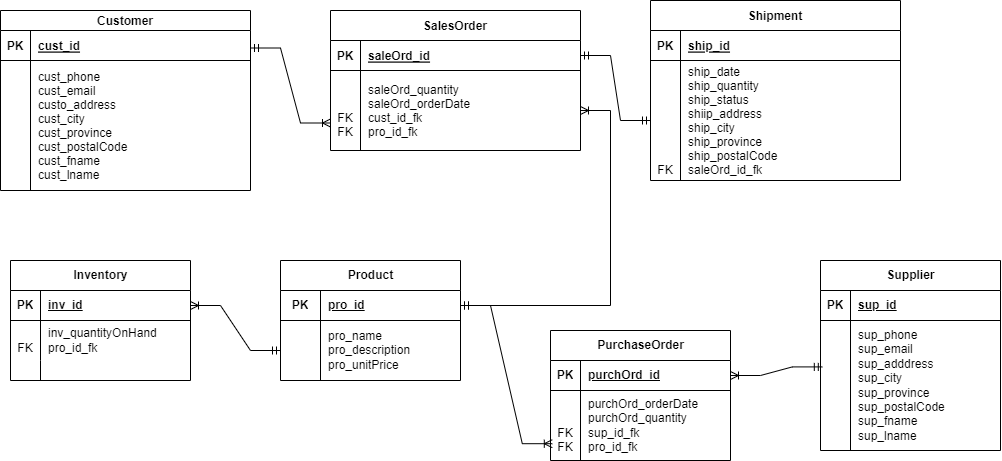

The diagram above was exported from draw.io. Its source (the exported page's mxGraphModel, read from the mxfile embedded in the PNG):
<mxGraphModel dx="1613" dy="668" grid="1" gridSize="10" guides="1" tooltips="1" connect="1" arrows="1" fold="1" page="1" pageScale="1" pageWidth="1100" pageHeight="850" math="0" shadow="0" extFonts="Permanent Marker^https://fonts.googleapis.com/css?family=Permanent+Marker">
  <root>
    <mxCell id="0" />
    <mxCell id="1" parent="0" />
    <mxCell id="C-vyLk0tnHw3VtMMgP7b-2" value="SalesOrder" style="shape=table;startSize=30;container=1;collapsible=1;childLayout=tableLayout;fixedRows=1;rowLines=0;fontStyle=1;align=center;resizeLast=1;" parent="1" vertex="1">
      <mxGeometry x="360" y="120" width="250" height="140" as="geometry" />
    </mxCell>
    <mxCell id="C-vyLk0tnHw3VtMMgP7b-3" value="" style="shape=partialRectangle;collapsible=0;dropTarget=0;pointerEvents=0;fillColor=none;points=[[0,0.5],[1,0.5]];portConstraint=eastwest;top=0;left=0;right=0;bottom=1;" parent="C-vyLk0tnHw3VtMMgP7b-2" vertex="1">
      <mxGeometry y="30" width="250" height="30" as="geometry" />
    </mxCell>
    <mxCell id="C-vyLk0tnHw3VtMMgP7b-4" value="PK" style="shape=partialRectangle;overflow=hidden;connectable=0;fillColor=none;top=0;left=0;bottom=0;right=0;fontStyle=1;" parent="C-vyLk0tnHw3VtMMgP7b-3" vertex="1">
      <mxGeometry width="30" height="30" as="geometry">
        <mxRectangle width="30" height="30" as="alternateBounds" />
      </mxGeometry>
    </mxCell>
    <mxCell id="C-vyLk0tnHw3VtMMgP7b-5" value="saleOrd_id" style="shape=partialRectangle;overflow=hidden;connectable=0;fillColor=none;top=0;left=0;bottom=0;right=0;align=left;spacingLeft=6;fontStyle=5;" parent="C-vyLk0tnHw3VtMMgP7b-3" vertex="1">
      <mxGeometry x="30" width="220" height="30" as="geometry">
        <mxRectangle width="220" height="30" as="alternateBounds" />
      </mxGeometry>
    </mxCell>
    <mxCell id="C-vyLk0tnHw3VtMMgP7b-6" value="" style="shape=partialRectangle;collapsible=0;dropTarget=0;pointerEvents=0;fillColor=none;points=[[0,0.5],[1,0.5]];portConstraint=eastwest;top=0;left=0;right=0;bottom=0;" parent="C-vyLk0tnHw3VtMMgP7b-2" vertex="1">
      <mxGeometry y="60" width="250" height="80" as="geometry" />
    </mxCell>
    <mxCell id="C-vyLk0tnHw3VtMMgP7b-7" value="&#10;&#10;FK&#10;FK" style="shape=partialRectangle;overflow=hidden;connectable=0;fillColor=none;top=0;left=0;bottom=0;right=0;" parent="C-vyLk0tnHw3VtMMgP7b-6" vertex="1">
      <mxGeometry width="30" height="80" as="geometry">
        <mxRectangle width="30" height="80" as="alternateBounds" />
      </mxGeometry>
    </mxCell>
    <mxCell id="C-vyLk0tnHw3VtMMgP7b-8" value="saleOrd_quantity&#10;saleOrd_orderDate&#10;cust_id_fk&#10;pro_id_fk" style="shape=partialRectangle;overflow=hidden;connectable=0;fillColor=none;top=0;left=0;bottom=0;right=0;align=left;spacingLeft=6;" parent="C-vyLk0tnHw3VtMMgP7b-6" vertex="1">
      <mxGeometry x="30" width="220" height="80" as="geometry">
        <mxRectangle width="220" height="80" as="alternateBounds" />
      </mxGeometry>
    </mxCell>
    <mxCell id="C-vyLk0tnHw3VtMMgP7b-13" value="Shipment" style="shape=table;startSize=30;container=1;collapsible=1;childLayout=tableLayout;fixedRows=1;rowLines=0;fontStyle=1;align=center;resizeLast=1;" parent="1" vertex="1">
      <mxGeometry x="680" y="110" width="250" height="180" as="geometry" />
    </mxCell>
    <mxCell id="C-vyLk0tnHw3VtMMgP7b-14" value="" style="shape=partialRectangle;collapsible=0;dropTarget=0;pointerEvents=0;fillColor=none;points=[[0,0.5],[1,0.5]];portConstraint=eastwest;top=0;left=0;right=0;bottom=1;" parent="C-vyLk0tnHw3VtMMgP7b-13" vertex="1">
      <mxGeometry y="30" width="250" height="30" as="geometry" />
    </mxCell>
    <mxCell id="C-vyLk0tnHw3VtMMgP7b-15" value="PK" style="shape=partialRectangle;overflow=hidden;connectable=0;fillColor=none;top=0;left=0;bottom=0;right=0;fontStyle=1;" parent="C-vyLk0tnHw3VtMMgP7b-14" vertex="1">
      <mxGeometry width="30" height="30" as="geometry">
        <mxRectangle width="30" height="30" as="alternateBounds" />
      </mxGeometry>
    </mxCell>
    <mxCell id="C-vyLk0tnHw3VtMMgP7b-16" value="ship_id" style="shape=partialRectangle;overflow=hidden;connectable=0;fillColor=none;top=0;left=0;bottom=0;right=0;align=left;spacingLeft=6;fontStyle=5;" parent="C-vyLk0tnHw3VtMMgP7b-14" vertex="1">
      <mxGeometry x="30" width="220" height="30" as="geometry">
        <mxRectangle width="220" height="30" as="alternateBounds" />
      </mxGeometry>
    </mxCell>
    <mxCell id="C-vyLk0tnHw3VtMMgP7b-17" value="" style="shape=partialRectangle;collapsible=0;dropTarget=0;pointerEvents=0;fillColor=none;points=[[0,0.5],[1,0.5]];portConstraint=eastwest;top=0;left=0;right=0;bottom=0;" parent="C-vyLk0tnHw3VtMMgP7b-13" vertex="1">
      <mxGeometry y="60" width="250" height="120" as="geometry" />
    </mxCell>
    <mxCell id="C-vyLk0tnHw3VtMMgP7b-18" value="&#10;&#10;&#10;&#10;&#10;&#10;&#10;FK" style="shape=partialRectangle;overflow=hidden;connectable=0;fillColor=none;top=0;left=0;bottom=0;right=0;" parent="C-vyLk0tnHw3VtMMgP7b-17" vertex="1">
      <mxGeometry width="30" height="120" as="geometry">
        <mxRectangle width="30" height="120" as="alternateBounds" />
      </mxGeometry>
    </mxCell>
    <mxCell id="C-vyLk0tnHw3VtMMgP7b-19" value="ship_date&#10;ship_quantity&#10;ship_status&#10;shiip_address&#10;ship_city&#10;ship_province&#10;ship_postalCode&#10;saleOrd_id_fk" style="shape=partialRectangle;overflow=hidden;connectable=0;fillColor=none;top=0;left=0;bottom=0;right=0;align=left;spacingLeft=6;" parent="C-vyLk0tnHw3VtMMgP7b-17" vertex="1">
      <mxGeometry x="30" width="220" height="120" as="geometry">
        <mxRectangle width="220" height="120" as="alternateBounds" />
      </mxGeometry>
    </mxCell>
    <mxCell id="C-vyLk0tnHw3VtMMgP7b-23" value="Customer" style="shape=table;startSize=20;container=1;collapsible=1;childLayout=tableLayout;fixedRows=1;rowLines=0;fontStyle=1;align=center;resizeLast=1;" parent="1" vertex="1">
      <mxGeometry x="30" y="120" width="250" height="180" as="geometry" />
    </mxCell>
    <mxCell id="C-vyLk0tnHw3VtMMgP7b-24" value="" style="shape=partialRectangle;collapsible=0;dropTarget=0;pointerEvents=0;fillColor=none;points=[[0,0.5],[1,0.5]];portConstraint=eastwest;top=0;left=0;right=0;bottom=1;" parent="C-vyLk0tnHw3VtMMgP7b-23" vertex="1">
      <mxGeometry y="20" width="250" height="30" as="geometry" />
    </mxCell>
    <mxCell id="C-vyLk0tnHw3VtMMgP7b-25" value="PK" style="shape=partialRectangle;overflow=hidden;connectable=0;fillColor=none;top=0;left=0;bottom=0;right=0;fontStyle=1;" parent="C-vyLk0tnHw3VtMMgP7b-24" vertex="1">
      <mxGeometry width="30" height="30" as="geometry">
        <mxRectangle width="30" height="30" as="alternateBounds" />
      </mxGeometry>
    </mxCell>
    <mxCell id="C-vyLk0tnHw3VtMMgP7b-26" value="cust_id" style="shape=partialRectangle;overflow=hidden;connectable=0;fillColor=none;top=0;left=0;bottom=0;right=0;align=left;spacingLeft=6;fontStyle=5;" parent="C-vyLk0tnHw3VtMMgP7b-24" vertex="1">
      <mxGeometry x="30" width="220" height="30" as="geometry">
        <mxRectangle width="220" height="30" as="alternateBounds" />
      </mxGeometry>
    </mxCell>
    <mxCell id="C-vyLk0tnHw3VtMMgP7b-27" value="" style="shape=partialRectangle;collapsible=0;dropTarget=0;pointerEvents=0;fillColor=none;points=[[0,0.5],[1,0.5]];portConstraint=eastwest;top=0;left=0;right=0;bottom=0;" parent="C-vyLk0tnHw3VtMMgP7b-23" vertex="1">
      <mxGeometry y="50" width="250" height="130" as="geometry" />
    </mxCell>
    <mxCell id="C-vyLk0tnHw3VtMMgP7b-28" value="" style="shape=partialRectangle;overflow=hidden;connectable=0;fillColor=none;top=0;left=0;bottom=0;right=0;" parent="C-vyLk0tnHw3VtMMgP7b-27" vertex="1">
      <mxGeometry width="30" height="130" as="geometry">
        <mxRectangle width="30" height="130" as="alternateBounds" />
      </mxGeometry>
    </mxCell>
    <mxCell id="C-vyLk0tnHw3VtMMgP7b-29" value="cust_phone&#10;cust_email&#10;custo_address&#10;cust_city&#10;cust_province&#10;cust_postalCode&#10;cust_fname&#10;cust_lname" style="shape=partialRectangle;overflow=hidden;connectable=0;fillColor=none;top=0;left=0;bottom=0;right=0;align=left;spacingLeft=6;" parent="C-vyLk0tnHw3VtMMgP7b-27" vertex="1">
      <mxGeometry x="30" width="220" height="130" as="geometry">
        <mxRectangle width="220" height="130" as="alternateBounds" />
      </mxGeometry>
    </mxCell>
    <mxCell id="ND2lldlDL-JbVia71VmH-4" value="" style="edgeStyle=entityRelationEdgeStyle;fontSize=12;html=1;endArrow=ERmandOne;startArrow=ERmandOne;rounded=0;" parent="1" target="C-vyLk0tnHw3VtMMgP7b-17" edge="1">
      <mxGeometry width="100" height="100" relative="1" as="geometry">
        <mxPoint x="610" y="165" as="sourcePoint" />
        <mxPoint x="710" y="275" as="targetPoint" />
        <Array as="points">
          <mxPoint x="700" y="105" />
        </Array>
      </mxGeometry>
    </mxCell>
    <mxCell id="ND2lldlDL-JbVia71VmH-5" value="" style="edgeStyle=entityRelationEdgeStyle;fontSize=12;html=1;endArrow=ERoneToMany;startArrow=ERmandOne;rounded=0;" parent="1" edge="1">
      <mxGeometry width="100" height="100" relative="1" as="geometry">
        <mxPoint x="280" y="157.5" as="sourcePoint" />
        <mxPoint x="360" y="232.5" as="targetPoint" />
      </mxGeometry>
    </mxCell>
    <mxCell id="ND2lldlDL-JbVia71VmH-6" value="Inventory" style="shape=table;startSize=30;container=1;collapsible=1;childLayout=tableLayout;fixedRows=1;rowLines=0;fontStyle=1;align=center;resizeLast=1;html=1;" parent="1" vertex="1">
      <mxGeometry x="40" y="370" width="180" height="120" as="geometry" />
    </mxCell>
    <mxCell id="ND2lldlDL-JbVia71VmH-7" value="" style="shape=tableRow;horizontal=0;startSize=0;swimlaneHead=0;swimlaneBody=0;fillColor=none;collapsible=0;dropTarget=0;points=[[0,0.5],[1,0.5]];portConstraint=eastwest;top=0;left=0;right=0;bottom=1;" parent="ND2lldlDL-JbVia71VmH-6" vertex="1">
      <mxGeometry y="30" width="180" height="30" as="geometry" />
    </mxCell>
    <mxCell id="ND2lldlDL-JbVia71VmH-8" value="PK" style="shape=partialRectangle;connectable=0;fillColor=none;top=0;left=0;bottom=0;right=0;fontStyle=1;overflow=hidden;whiteSpace=wrap;html=1;" parent="ND2lldlDL-JbVia71VmH-7" vertex="1">
      <mxGeometry width="30" height="30" as="geometry">
        <mxRectangle width="30" height="30" as="alternateBounds" />
      </mxGeometry>
    </mxCell>
    <mxCell id="ND2lldlDL-JbVia71VmH-9" value="inv_id" style="shape=partialRectangle;connectable=0;fillColor=none;top=0;left=0;bottom=0;right=0;align=left;spacingLeft=6;fontStyle=5;overflow=hidden;whiteSpace=wrap;html=1;" parent="ND2lldlDL-JbVia71VmH-7" vertex="1">
      <mxGeometry x="30" width="150" height="30" as="geometry">
        <mxRectangle width="150" height="30" as="alternateBounds" />
      </mxGeometry>
    </mxCell>
    <mxCell id="ND2lldlDL-JbVia71VmH-10" value="" style="shape=tableRow;horizontal=0;startSize=0;swimlaneHead=0;swimlaneBody=0;fillColor=none;collapsible=0;dropTarget=0;points=[[0,0.5],[1,0.5]];portConstraint=eastwest;top=0;left=0;right=0;bottom=0;" parent="ND2lldlDL-JbVia71VmH-6" vertex="1">
      <mxGeometry y="60" width="180" height="40" as="geometry" />
    </mxCell>
    <mxCell id="ND2lldlDL-JbVia71VmH-11" value="&lt;br&gt;FK" style="shape=partialRectangle;connectable=0;fillColor=none;top=0;left=0;bottom=0;right=0;editable=1;overflow=hidden;whiteSpace=wrap;html=1;" parent="ND2lldlDL-JbVia71VmH-10" vertex="1">
      <mxGeometry width="30" height="40" as="geometry">
        <mxRectangle width="30" height="40" as="alternateBounds" />
      </mxGeometry>
    </mxCell>
    <mxCell id="ND2lldlDL-JbVia71VmH-12" value="inv_quantityOnHand&lt;br&gt;pro_id_fk" style="shape=partialRectangle;connectable=0;fillColor=none;top=0;left=0;bottom=0;right=0;align=left;spacingLeft=6;overflow=hidden;whiteSpace=wrap;html=1;" parent="ND2lldlDL-JbVia71VmH-10" vertex="1">
      <mxGeometry x="30" width="150" height="40" as="geometry">
        <mxRectangle width="150" height="40" as="alternateBounds" />
      </mxGeometry>
    </mxCell>
    <mxCell id="ND2lldlDL-JbVia71VmH-16" value="" style="shape=tableRow;horizontal=0;startSize=0;swimlaneHead=0;swimlaneBody=0;fillColor=none;collapsible=0;dropTarget=0;points=[[0,0.5],[1,0.5]];portConstraint=eastwest;top=0;left=0;right=0;bottom=0;" parent="ND2lldlDL-JbVia71VmH-6" vertex="1">
      <mxGeometry y="100" width="180" height="20" as="geometry" />
    </mxCell>
    <mxCell id="ND2lldlDL-JbVia71VmH-17" value="" style="shape=partialRectangle;connectable=0;fillColor=none;top=0;left=0;bottom=0;right=0;editable=1;overflow=hidden;whiteSpace=wrap;html=1;" parent="ND2lldlDL-JbVia71VmH-16" vertex="1">
      <mxGeometry width="30" height="20" as="geometry">
        <mxRectangle width="30" height="20" as="alternateBounds" />
      </mxGeometry>
    </mxCell>
    <mxCell id="ND2lldlDL-JbVia71VmH-18" value="" style="shape=partialRectangle;connectable=0;fillColor=none;top=0;left=0;bottom=0;right=0;align=left;spacingLeft=6;overflow=hidden;whiteSpace=wrap;html=1;" parent="ND2lldlDL-JbVia71VmH-16" vertex="1">
      <mxGeometry x="30" width="150" height="20" as="geometry">
        <mxRectangle width="150" height="20" as="alternateBounds" />
      </mxGeometry>
    </mxCell>
    <mxCell id="ND2lldlDL-JbVia71VmH-20" value="" style="edgeStyle=entityRelationEdgeStyle;fontSize=12;html=1;endArrow=ERoneToMany;startArrow=ERmandOne;rounded=0;exitX=1;exitY=0.5;exitDx=0;exitDy=0;" parent="1" source="ND2lldlDL-JbVia71VmH-22" target="C-vyLk0tnHw3VtMMgP7b-6" edge="1">
      <mxGeometry width="100" height="100" relative="1" as="geometry">
        <mxPoint x="715.0899999999999" y="345.6" as="sourcePoint" />
        <mxPoint x="624.9099999999999" y="270.0000000000001" as="targetPoint" />
        <Array as="points">
          <mxPoint x="745.0899999999999" y="355.6" />
          <mxPoint x="675.0899999999999" y="305.6" />
          <mxPoint x="635.0899999999999" y="275.6" />
          <mxPoint x="635.0899999999999" y="275.6" />
          <mxPoint x="725.0899999999999" y="305.6" />
          <mxPoint x="685.0899999999999" y="285.6" />
          <mxPoint x="715.0899999999999" y="305.6" />
        </Array>
      </mxGeometry>
    </mxCell>
    <mxCell id="ND2lldlDL-JbVia71VmH-21" value="Product" style="shape=table;startSize=30;container=1;collapsible=1;childLayout=tableLayout;fixedRows=1;rowLines=0;fontStyle=1;align=center;resizeLast=1;html=1;" parent="1" vertex="1">
      <mxGeometry x="310" y="370" width="180" height="120" as="geometry" />
    </mxCell>
    <mxCell id="ND2lldlDL-JbVia71VmH-22" value="" style="shape=tableRow;horizontal=0;startSize=0;swimlaneHead=0;swimlaneBody=0;fillColor=none;collapsible=0;dropTarget=0;points=[[0,0.5],[1,0.5]];portConstraint=eastwest;top=0;left=0;right=0;bottom=1;" parent="ND2lldlDL-JbVia71VmH-21" vertex="1">
      <mxGeometry y="30" width="180" height="30" as="geometry" />
    </mxCell>
    <mxCell id="ND2lldlDL-JbVia71VmH-23" value="PK" style="shape=partialRectangle;connectable=0;fillColor=none;top=0;left=0;bottom=0;right=0;fontStyle=1;overflow=hidden;whiteSpace=wrap;html=1;" parent="ND2lldlDL-JbVia71VmH-22" vertex="1">
      <mxGeometry width="40" height="30" as="geometry">
        <mxRectangle width="40" height="30" as="alternateBounds" />
      </mxGeometry>
    </mxCell>
    <mxCell id="ND2lldlDL-JbVia71VmH-24" value="pro_id" style="shape=partialRectangle;connectable=0;fillColor=none;top=0;left=0;bottom=0;right=0;align=left;spacingLeft=6;fontStyle=5;overflow=hidden;whiteSpace=wrap;html=1;" parent="ND2lldlDL-JbVia71VmH-22" vertex="1">
      <mxGeometry x="40" width="140" height="30" as="geometry">
        <mxRectangle width="140" height="30" as="alternateBounds" />
      </mxGeometry>
    </mxCell>
    <mxCell id="ND2lldlDL-JbVia71VmH-25" value="" style="shape=tableRow;horizontal=0;startSize=0;swimlaneHead=0;swimlaneBody=0;fillColor=none;collapsible=0;dropTarget=0;points=[[0,0.5],[1,0.5]];portConstraint=eastwest;top=0;left=0;right=0;bottom=0;" parent="ND2lldlDL-JbVia71VmH-21" vertex="1">
      <mxGeometry y="60" width="180" height="60" as="geometry" />
    </mxCell>
    <mxCell id="ND2lldlDL-JbVia71VmH-26" value="" style="shape=partialRectangle;connectable=0;fillColor=none;top=0;left=0;bottom=0;right=0;editable=1;overflow=hidden;whiteSpace=wrap;html=1;" parent="ND2lldlDL-JbVia71VmH-25" vertex="1">
      <mxGeometry width="40" height="60" as="geometry">
        <mxRectangle width="40" height="60" as="alternateBounds" />
      </mxGeometry>
    </mxCell>
    <mxCell id="ND2lldlDL-JbVia71VmH-27" value="pro_name&lt;br&gt;pro_description&lt;br&gt;pro_unitPrice" style="shape=partialRectangle;connectable=0;fillColor=none;top=0;left=0;bottom=0;right=0;align=left;spacingLeft=6;overflow=hidden;whiteSpace=wrap;html=1;" parent="ND2lldlDL-JbVia71VmH-25" vertex="1">
      <mxGeometry x="40" width="140" height="60" as="geometry">
        <mxRectangle width="140" height="60" as="alternateBounds" />
      </mxGeometry>
    </mxCell>
    <mxCell id="ND2lldlDL-JbVia71VmH-39" value="PurchaseOrder" style="shape=table;startSize=30;container=1;collapsible=1;childLayout=tableLayout;fixedRows=1;rowLines=0;fontStyle=1;align=center;resizeLast=1;html=1;" parent="1" vertex="1">
      <mxGeometry x="580" y="440" width="180" height="130" as="geometry" />
    </mxCell>
    <mxCell id="ND2lldlDL-JbVia71VmH-40" value="" style="shape=tableRow;horizontal=0;startSize=0;swimlaneHead=0;swimlaneBody=0;fillColor=none;collapsible=0;dropTarget=0;points=[[0,0.5],[1,0.5]];portConstraint=eastwest;top=0;left=0;right=0;bottom=1;" parent="ND2lldlDL-JbVia71VmH-39" vertex="1">
      <mxGeometry y="30" width="180" height="30" as="geometry" />
    </mxCell>
    <mxCell id="ND2lldlDL-JbVia71VmH-41" value="PK" style="shape=partialRectangle;connectable=0;fillColor=none;top=0;left=0;bottom=0;right=0;fontStyle=1;overflow=hidden;whiteSpace=wrap;html=1;" parent="ND2lldlDL-JbVia71VmH-40" vertex="1">
      <mxGeometry width="30" height="30" as="geometry">
        <mxRectangle width="30" height="30" as="alternateBounds" />
      </mxGeometry>
    </mxCell>
    <mxCell id="ND2lldlDL-JbVia71VmH-42" value="purchOrd_id&lt;br&gt;" style="shape=partialRectangle;connectable=0;fillColor=none;top=0;left=0;bottom=0;right=0;align=left;spacingLeft=6;fontStyle=5;overflow=hidden;whiteSpace=wrap;html=1;" parent="ND2lldlDL-JbVia71VmH-40" vertex="1">
      <mxGeometry x="30" width="150" height="30" as="geometry">
        <mxRectangle width="150" height="30" as="alternateBounds" />
      </mxGeometry>
    </mxCell>
    <mxCell id="ND2lldlDL-JbVia71VmH-43" value="" style="shape=tableRow;horizontal=0;startSize=0;swimlaneHead=0;swimlaneBody=0;fillColor=none;collapsible=0;dropTarget=0;points=[[0,0.5],[1,0.5]];portConstraint=eastwest;top=0;left=0;right=0;bottom=0;" parent="ND2lldlDL-JbVia71VmH-39" vertex="1">
      <mxGeometry y="60" width="180" height="70" as="geometry" />
    </mxCell>
    <mxCell id="ND2lldlDL-JbVia71VmH-44" value="&lt;br&gt;&lt;br&gt;FK&lt;br&gt;FK" style="shape=partialRectangle;connectable=0;fillColor=none;top=0;left=0;bottom=0;right=0;editable=1;overflow=hidden;whiteSpace=wrap;html=1;" parent="ND2lldlDL-JbVia71VmH-43" vertex="1">
      <mxGeometry width="30" height="70" as="geometry">
        <mxRectangle width="30" height="70" as="alternateBounds" />
      </mxGeometry>
    </mxCell>
    <mxCell id="ND2lldlDL-JbVia71VmH-45" value="purchOrd_orderDate&lt;br&gt;purchOrd_quantity&lt;br&gt;sup_id_fk&lt;br&gt;pro_id_fk" style="shape=partialRectangle;connectable=0;fillColor=none;top=0;left=0;bottom=0;right=0;align=left;spacingLeft=6;overflow=hidden;whiteSpace=wrap;html=1;" parent="ND2lldlDL-JbVia71VmH-43" vertex="1">
      <mxGeometry x="30" width="150" height="70" as="geometry">
        <mxRectangle width="150" height="70" as="alternateBounds" />
      </mxGeometry>
    </mxCell>
    <mxCell id="ND2lldlDL-JbVia71VmH-52" value="" style="edgeStyle=entityRelationEdgeStyle;fontSize=12;html=1;endArrow=ERoneToMany;startArrow=ERmandOne;rounded=0;entryX=0.01;entryY=0.76;entryDx=0;entryDy=0;entryPerimeter=0;exitX=1;exitY=0.5;exitDx=0;exitDy=0;" parent="1" source="ND2lldlDL-JbVia71VmH-22" target="ND2lldlDL-JbVia71VmH-43" edge="1">
      <mxGeometry width="100" height="100" relative="1" as="geometry">
        <mxPoint x="510" y="425" as="sourcePoint" />
        <mxPoint x="599.8199999999999" y="484.57000000000016" as="targetPoint" />
      </mxGeometry>
    </mxCell>
    <mxCell id="ND2lldlDL-JbVia71VmH-53" value="Supplier" style="shape=table;startSize=30;container=1;collapsible=1;childLayout=tableLayout;fixedRows=1;rowLines=0;fontStyle=1;align=center;resizeLast=1;html=1;" parent="1" vertex="1">
      <mxGeometry x="850" y="370" width="180" height="190" as="geometry" />
    </mxCell>
    <mxCell id="ND2lldlDL-JbVia71VmH-54" value="" style="shape=tableRow;horizontal=0;startSize=0;swimlaneHead=0;swimlaneBody=0;fillColor=none;collapsible=0;dropTarget=0;points=[[0,0.5],[1,0.5]];portConstraint=eastwest;top=0;left=0;right=0;bottom=1;" parent="ND2lldlDL-JbVia71VmH-53" vertex="1">
      <mxGeometry y="30" width="180" height="30" as="geometry" />
    </mxCell>
    <mxCell id="ND2lldlDL-JbVia71VmH-55" value="PK" style="shape=partialRectangle;connectable=0;fillColor=none;top=0;left=0;bottom=0;right=0;fontStyle=1;overflow=hidden;whiteSpace=wrap;html=1;" parent="ND2lldlDL-JbVia71VmH-54" vertex="1">
      <mxGeometry width="30" height="30" as="geometry">
        <mxRectangle width="30" height="30" as="alternateBounds" />
      </mxGeometry>
    </mxCell>
    <mxCell id="ND2lldlDL-JbVia71VmH-56" value="sup_id" style="shape=partialRectangle;connectable=0;fillColor=none;top=0;left=0;bottom=0;right=0;align=left;spacingLeft=6;fontStyle=5;overflow=hidden;whiteSpace=wrap;html=1;" parent="ND2lldlDL-JbVia71VmH-54" vertex="1">
      <mxGeometry x="30" width="150" height="30" as="geometry">
        <mxRectangle width="150" height="30" as="alternateBounds" />
      </mxGeometry>
    </mxCell>
    <mxCell id="ND2lldlDL-JbVia71VmH-57" value="" style="shape=tableRow;horizontal=0;startSize=0;swimlaneHead=0;swimlaneBody=0;fillColor=none;collapsible=0;dropTarget=0;points=[[0,0.5],[1,0.5]];portConstraint=eastwest;top=0;left=0;right=0;bottom=0;" parent="ND2lldlDL-JbVia71VmH-53" vertex="1">
      <mxGeometry y="60" width="180" height="130" as="geometry" />
    </mxCell>
    <mxCell id="ND2lldlDL-JbVia71VmH-58" value="" style="shape=partialRectangle;connectable=0;fillColor=none;top=0;left=0;bottom=0;right=0;editable=1;overflow=hidden;whiteSpace=wrap;html=1;" parent="ND2lldlDL-JbVia71VmH-57" vertex="1">
      <mxGeometry width="30" height="130" as="geometry">
        <mxRectangle width="30" height="130" as="alternateBounds" />
      </mxGeometry>
    </mxCell>
    <mxCell id="ND2lldlDL-JbVia71VmH-59" value="sup_phone&lt;br&gt;sup_email&lt;br&gt;sup_adddress&lt;br&gt;sup_city&lt;br&gt;sup_province&lt;br&gt;sup_postalCode&lt;br&gt;sup_fname&lt;br&gt;sup_lname" style="shape=partialRectangle;connectable=0;fillColor=none;top=0;left=0;bottom=0;right=0;align=left;spacingLeft=6;overflow=hidden;whiteSpace=wrap;html=1;" parent="ND2lldlDL-JbVia71VmH-57" vertex="1">
      <mxGeometry x="30" width="150" height="130" as="geometry">
        <mxRectangle width="150" height="130" as="alternateBounds" />
      </mxGeometry>
    </mxCell>
    <mxCell id="ND2lldlDL-JbVia71VmH-66" value="" style="edgeStyle=entityRelationEdgeStyle;fontSize=12;html=1;endArrow=ERoneToMany;startArrow=ERmandOne;rounded=0;entryX=1;entryY=0.5;entryDx=0;entryDy=0;exitX=0.01;exitY=0.357;exitDx=0;exitDy=0;exitPerimeter=0;" parent="1" source="ND2lldlDL-JbVia71VmH-57" target="ND2lldlDL-JbVia71VmH-40" edge="1">
      <mxGeometry width="100" height="100" relative="1" as="geometry">
        <mxPoint x="830" y="616" as="sourcePoint" />
        <mxPoint x="740" y="540" as="targetPoint" />
        <Array as="points">
          <mxPoint x="860" y="626" />
          <mxPoint x="790" y="576" />
          <mxPoint x="750" y="546" />
          <mxPoint x="750" y="546" />
          <mxPoint x="840" y="576" />
          <mxPoint x="800" y="556" />
          <mxPoint x="830" y="576" />
        </Array>
      </mxGeometry>
    </mxCell>
    <mxCell id="X0YAjjo3ZvvYiSDBUxyl-1" value="" style="edgeStyle=entityRelationEdgeStyle;fontSize=12;html=1;endArrow=ERoneToMany;startArrow=ERmandOne;rounded=0;" parent="1" source="ND2lldlDL-JbVia71VmH-25" target="ND2lldlDL-JbVia71VmH-7" edge="1">
      <mxGeometry width="100" height="100" relative="1" as="geometry">
        <mxPoint x="350" y="470" as="sourcePoint" />
        <mxPoint x="260" y="394" as="targetPoint" />
        <Array as="points">
          <mxPoint x="380" y="480" />
          <mxPoint x="310" y="430" />
          <mxPoint x="270" y="400" />
          <mxPoint x="270" y="400" />
          <mxPoint x="360" y="430" />
          <mxPoint x="320" y="410" />
          <mxPoint x="350" y="430" />
        </Array>
      </mxGeometry>
    </mxCell>
  </root>
</mxGraphModel>